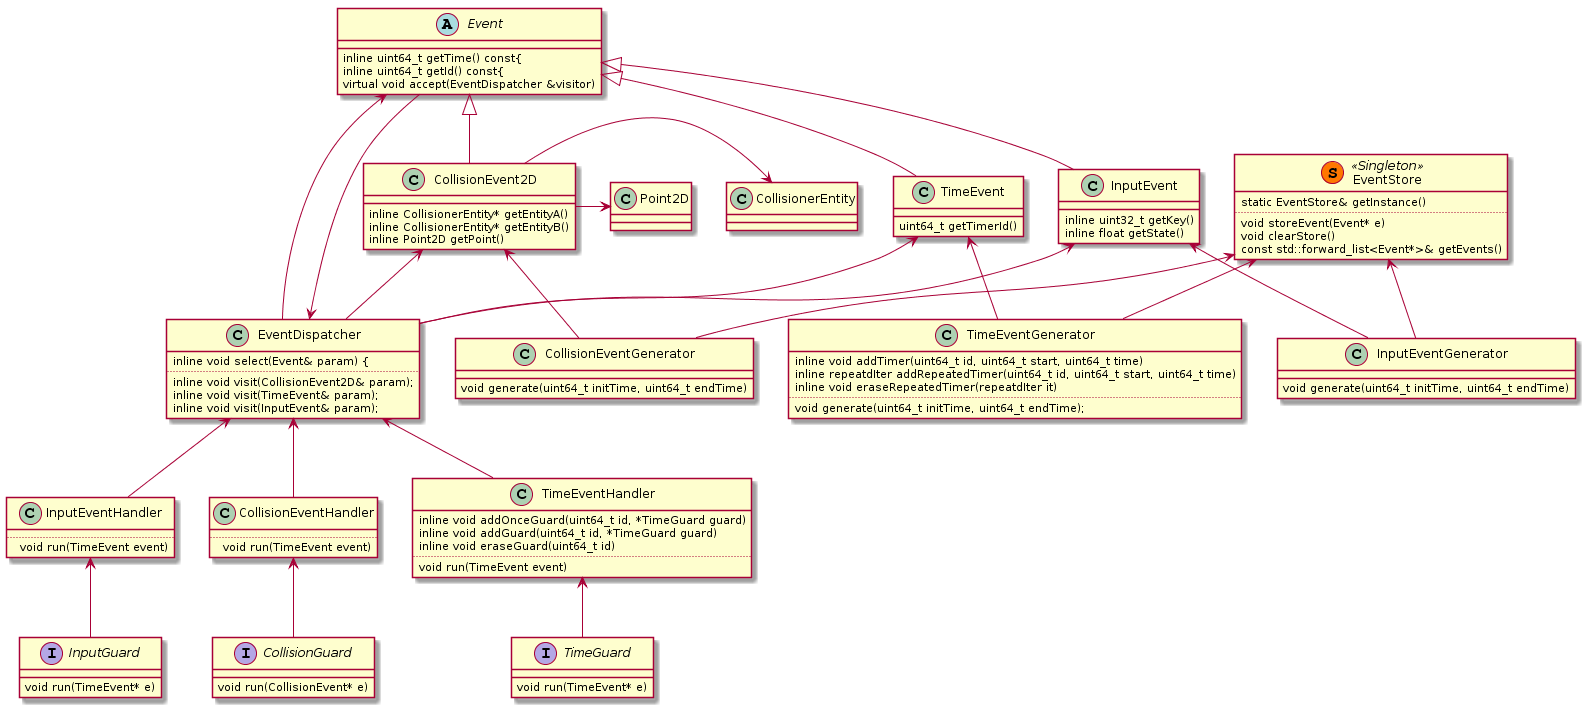

The diagram above was rendered by PlantUML. Its source (embedded in the PNG):
@startuml
abstract Event {
  inline uint64_t getTime() const{
  inline uint64_t getId() const{
  virtual void accept(EventDispatcher &visitor)
}

class CollisionEvent2D {
  inline CollisionerEntity* getEntityA()
  inline CollisionerEntity* getEntityB()
  inline Point2D getPoint()
}

Event <|-- CollisionEvent2D
CollisionEvent2D -> CollisionerEntity
CollisionEvent2D -> Point2D

class TimeEvent {
  uint64_t getTimerId()
}

Event <|-- TimeEvent

class InputEvent {
  inline uint32_t getKey()
  inline float getState()
}

Event <|-- InputEvent

class EventDispatcher {
  inline void select(Event& param) {
  ..
  inline void visit(CollisionEvent2D& param);
  inline void visit(TimeEvent& param);
  inline void visit(InputEvent& param);
}

EventDispatcher -up-> Event
Event -down-> EventDispatcher

EventDispatcher -up-> CollisionEvent2D
EventDispatcher -up-> TimeEvent
EventDispatcher -up-> InputEvent

class EventStore << (S,#FF7700) Singleton >> {
  static EventStore& getInstance()
  ..
  void storeEvent(Event* e)
  void clearStore()
  const std::forward_list<Event*>& getEvents()
}

class CollisionEventGenerator {
  void generate(uint64_t initTime, uint64_t endTime)
}

CollisionEventGenerator -up-> EventStore
CollisionEventGenerator -up-> CollisionEvent2D

class InputEventGenerator {
  void generate(uint64_t initTime, uint64_t endTime)
}

InputEventGenerator -up-> EventStore
InputEventGenerator -up-> InputEvent

class TimeEventGenerator {
  inline void addTimer(uint64_t id, uint64_t start, uint64_t time)
  inline repeatdIter addRepeatedTimer(uint64_t id, uint64_t start, uint64_t time)
  inline void eraseRepeatedTimer(repeatdIter it)
  ..
  void generate(uint64_t initTime, uint64_t endTime);
}

TimeEventGenerator -up-> EventStore
TimeEventGenerator -up-> TimeEvent

class TimeEventHandler {
  inline void addOnceGuard(uint64_t id, *TimeGuard guard)
  inline void addGuard(uint64_t id, *TimeGuard guard)
  inline void eraseGuard(uint64_t id)
..
  void run(TimeEvent event)
}

TimeEventHandler -up-> EventDispatcher

Interface TimeGuard {
  void run(TimeEvent* e)
}

TimeGuard -up-> TimeEventHandler

class CollisionEventHandler {
..
  void run(TimeEvent event)
}

CollisionEventHandler -up-> EventDispatcher

Interface CollisionGuard {
  void run(CollisionEvent* e)
}

CollisionGuard -up-> CollisionEventHandler

class InputEventHandler {
..
  void run(TimeEvent event)
}

InputEventHandler -up-> EventDispatcher

Interface InputGuard {
  void run(TimeEvent* e)
}

InputGuard -up-> InputEventHandler
@enduml